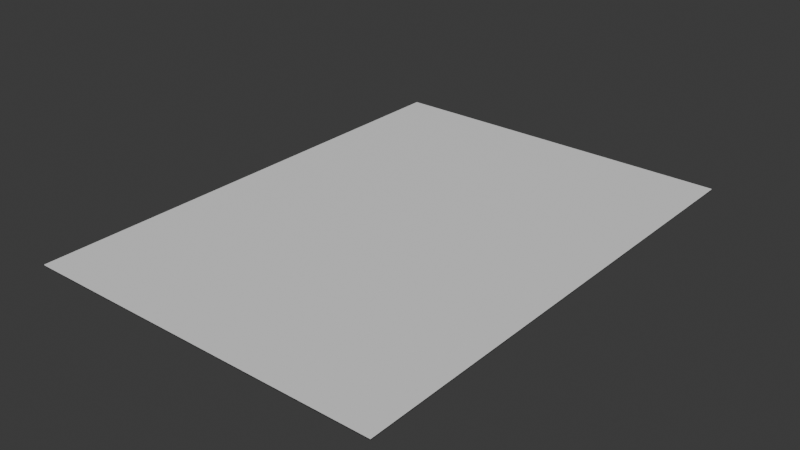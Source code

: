 # Source: Basic_platform.blend  (saved by Blender 4.1.24; exported with 4.5.12 LTS)
import bpy
from mathutils import Matrix  # noqa: F401  (used for matrix-valued properties, if any)

bpy.ops.wm.read_factory_settings(use_empty=True)
scene = bpy.context.scene
scene.name = 'Scene'

# ---- collections
col_collection = bpy.data.collections.new('Collection'); scene.collection.children.link(col_collection)

# ---- world
world_world = bpy.data.worlds.new('World'); scene.world = world_world
world_world.use_nodes = True; world_world.node_tree.nodes.clear()
_N = world_world.node_tree.nodes; _L = world_world.node_tree.links
n0 = _N.new('ShaderNodeOutputWorld'); n0.name = 'World Output'; n0.location = (300, 300)
n1 = _N.new('ShaderNodeBackground'); n1.name = 'Background'; n1.location = (10, 300)
n1.inputs[0].default_value = (0.05088, 0.05088, 0.05088, 1.0)
_L.new(n1.outputs[0], n0.inputs[0])
n0.is_active_output = True
world_world.color = (0.05088, 0.05088, 0.05088)
world_world.use_sun_shadow = False
world_world.sun_shadow_jitter_overblur = 0.0

# ---- meshes
me_cube_001 = bpy.data.meshes.new('Cube.001')
me_cube_001.from_pydata([(-1.0, -1.0, -1.0), (-1.0, -1.0, 1.0), (-1.0, 1.0, -1.0), (-1.0, 1.0, 1.0), (1.0, -1.0, -1.0), (1.0, -1.0, 1.0), (1.0, 1.0, -1.0), (1.0, 1.0, 1.0)], [], [(0, 1, 3, 2), (2, 3, 7, 6), (6, 7, 5, 4), (4, 5, 1, 0), (2, 6, 4, 0), (7, 3, 1, 5)])
me_cube_001.polygons.foreach_set('use_smooth', [True] * 6)
_uv = me_cube_001.uv_layers.new(name='UVMap')
_uv.uv.foreach_set('vector', [0.375, 0.0, 0.625, 0.0, 0.625, 0.25, 0.375, 0.25, 0.375, 0.25, 0.625, 0.25, 0.625, 0.5, 0.375, 0.5, 0.375, 0.5, 0.625, 0.5, 0.625, 0.75, 0.375, 0.75, 0.375, 0.75, 0.625, 0.75, 0.625, 1.0, 0.375, 1.0, 0.125, 0.5, 0.375, 0.5, 0.375, 0.75, 0.125, 0.75, 0.625, 0.5, 0.875, 0.5, 0.875, 0.75, 0.625, 0.75])
me_cube_001.update()

# ---- objects
ob_cube = bpy.data.objects.new('Cube', me_cube_001)

# ---- transforms, parenting, visibility, modifiers, constraints
ob_cube.location = (0.0, 0.0, 1.42)
ob_cube.scale = (5.887, 8.042, 0.02739)

# ---- collection membership
col_collection.objects.link(ob_cube)

# ---- scene / render settings (as saved in the file)
scene.frame_start = 1; scene.frame_end = 250; scene.frame_set(1)
scene.render.engine = 'BLENDER_EEVEE_NEXT'
scene.cycles.sampling_pattern = 'TABULATED_SOBOL'
scene.eevee.ray_tracing_options.trace_max_roughness = 0.0
bpy.context.view_layer.update()

# ---- added for rendering (the .blend has no active camera and no usable light): camera, sun
cam_auto = bpy.data.cameras.new('AutoCamera')
cam_auto.lens = 50.0
cam_auto.sensor_width = 36.0
cam_auto.clip_end = 1000.0
ob_auto_camera = bpy.data.objects.new('AutoCamera', cam_auto)
scene.collection.objects.link(ob_auto_camera)
ob_auto_camera.location = (18.442, -22.1304, 16.1732)
ob_auto_camera.rotation_euler = (1.09748, -7.21219e-08, 0.694738)
scene.camera = ob_auto_camera
light_auto_sun = bpy.data.lights.new('AutoSun', 'SUN')
light_auto_sun.energy = 3.0
light_auto_sun.angle = 0.0523599
ob_auto_sun = bpy.data.objects.new('AutoSun', light_auto_sun)
scene.collection.objects.link(ob_auto_sun)
ob_auto_sun.rotation_euler = (0.872665, 0.174533, 0.523599)
bpy.context.view_layer.update()
